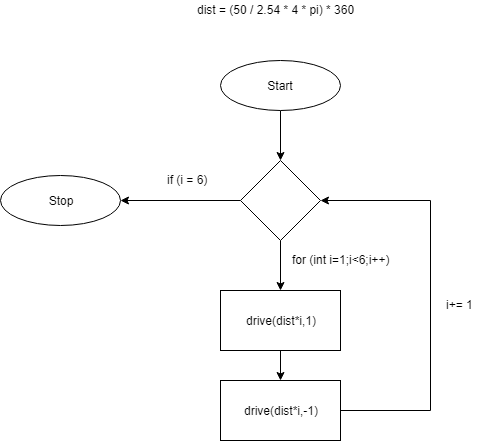

The diagram above was exported from draw.io. Its source (the exported page's mxGraphModel, read from the mxfile embedded in the PNG):
<mxGraphModel dx="763" dy="740" grid="1" gridSize="10" guides="1" tooltips="1" connect="1" arrows="1" fold="1" page="1" pageScale="1" pageWidth="850" pageHeight="1100" math="0" shadow="0">
  <root>
    <mxCell id="0" />
    <mxCell id="1" parent="0" />
    <mxCell id="uqH9EcV0MFyJYuzxqDL2-9" value="" style="edgeStyle=orthogonalEdgeStyle;rounded=0;orthogonalLoop=1;jettySize=auto;html=1;" parent="1" source="uqH9EcV0MFyJYuzxqDL2-1" target="uqH9EcV0MFyJYuzxqDL2-3" edge="1">
      <mxGeometry relative="1" as="geometry" />
    </mxCell>
    <mxCell id="uqH9EcV0MFyJYuzxqDL2-1" value="Start" style="ellipse;whiteSpace=wrap;html=1;" parent="1" vertex="1">
      <mxGeometry x="290" y="120" width="120" height="50" as="geometry" />
    </mxCell>
    <mxCell id="uqH9EcV0MFyJYuzxqDL2-2" value="Stop&lt;br&gt;" style="ellipse;whiteSpace=wrap;html=1;" parent="1" vertex="1">
      <mxGeometry x="70" y="235" width="120" height="50" as="geometry" />
    </mxCell>
    <mxCell id="uqH9EcV0MFyJYuzxqDL2-7" value="" style="edgeStyle=orthogonalEdgeStyle;rounded=0;orthogonalLoop=1;jettySize=auto;html=1;" parent="1" source="uqH9EcV0MFyJYuzxqDL2-3" target="uqH9EcV0MFyJYuzxqDL2-4" edge="1">
      <mxGeometry relative="1" as="geometry" />
    </mxCell>
    <mxCell id="uqH9EcV0MFyJYuzxqDL2-14" value="" style="edgeStyle=orthogonalEdgeStyle;rounded=0;orthogonalLoop=1;jettySize=auto;html=1;entryX=1;entryY=0.5;entryDx=0;entryDy=0;" parent="1" source="uqH9EcV0MFyJYuzxqDL2-3" target="uqH9EcV0MFyJYuzxqDL2-2" edge="1">
      <mxGeometry relative="1" as="geometry">
        <mxPoint x="230" y="260" as="targetPoint" />
      </mxGeometry>
    </mxCell>
    <mxCell id="uqH9EcV0MFyJYuzxqDL2-3" value="" style="rhombus;whiteSpace=wrap;html=1;" parent="1" vertex="1">
      <mxGeometry x="310" y="220" width="80" height="80" as="geometry" />
    </mxCell>
    <mxCell id="uqH9EcV0MFyJYuzxqDL2-6" value="" style="edgeStyle=orthogonalEdgeStyle;rounded=0;orthogonalLoop=1;jettySize=auto;html=1;" parent="1" source="uqH9EcV0MFyJYuzxqDL2-4" target="uqH9EcV0MFyJYuzxqDL2-5" edge="1">
      <mxGeometry relative="1" as="geometry" />
    </mxCell>
    <mxCell id="uqH9EcV0MFyJYuzxqDL2-4" value="drive(dist*i,1)" style="rounded=0;whiteSpace=wrap;html=1;" parent="1" vertex="1">
      <mxGeometry x="290" y="350" width="120" height="60" as="geometry" />
    </mxCell>
    <mxCell id="uqH9EcV0MFyJYuzxqDL2-12" value="" style="edgeStyle=orthogonalEdgeStyle;rounded=0;orthogonalLoop=1;jettySize=auto;html=1;entryX=1;entryY=0.5;entryDx=0;entryDy=0;" parent="1" source="uqH9EcV0MFyJYuzxqDL2-5" target="uqH9EcV0MFyJYuzxqDL2-3" edge="1">
      <mxGeometry relative="1" as="geometry">
        <mxPoint x="490" y="470" as="targetPoint" />
        <Array as="points">
          <mxPoint x="500" y="470" />
          <mxPoint x="500" y="260" />
        </Array>
      </mxGeometry>
    </mxCell>
    <mxCell id="uqH9EcV0MFyJYuzxqDL2-5" value="drive(dist*i,-1)" style="rounded=0;whiteSpace=wrap;html=1;" parent="1" vertex="1">
      <mxGeometry x="290" y="440" width="120" height="60" as="geometry" />
    </mxCell>
    <mxCell id="uqH9EcV0MFyJYuzxqDL2-16" value="for (int i=1;i&amp;lt;6;i++)" style="text;html=1;resizable=0;points=[];autosize=1;align=left;verticalAlign=top;spacingTop=-4;" parent="1" vertex="1">
      <mxGeometry x="360" y="310" width="110" height="20" as="geometry" />
    </mxCell>
    <mxCell id="uqH9EcV0MFyJYuzxqDL2-18" value="i+= 1" style="text;html=1;resizable=0;points=[];autosize=1;align=left;verticalAlign=top;spacingTop=-4;" parent="1" vertex="1">
      <mxGeometry x="514" y="355" width="40" height="20" as="geometry" />
    </mxCell>
    <mxCell id="uqH9EcV0MFyJYuzxqDL2-19" value="dist = (50 / 2.54 * 4 * pi) * 360" style="text;html=1;resizable=0;points=[];autosize=1;align=left;verticalAlign=top;spacingTop=-4;" parent="1" vertex="1">
      <mxGeometry x="265" y="60" width="170" height="20" as="geometry" />
    </mxCell>
    <mxCell id="iccrixiaDJPw_nLRidRd-1" value="if (i = 6)" style="text;html=1;resizable=0;points=[];autosize=1;align=left;verticalAlign=top;spacingTop=-4;" vertex="1" parent="1">
      <mxGeometry x="235" y="230" width="60" height="20" as="geometry" />
    </mxCell>
  </root>
</mxGraphModel>